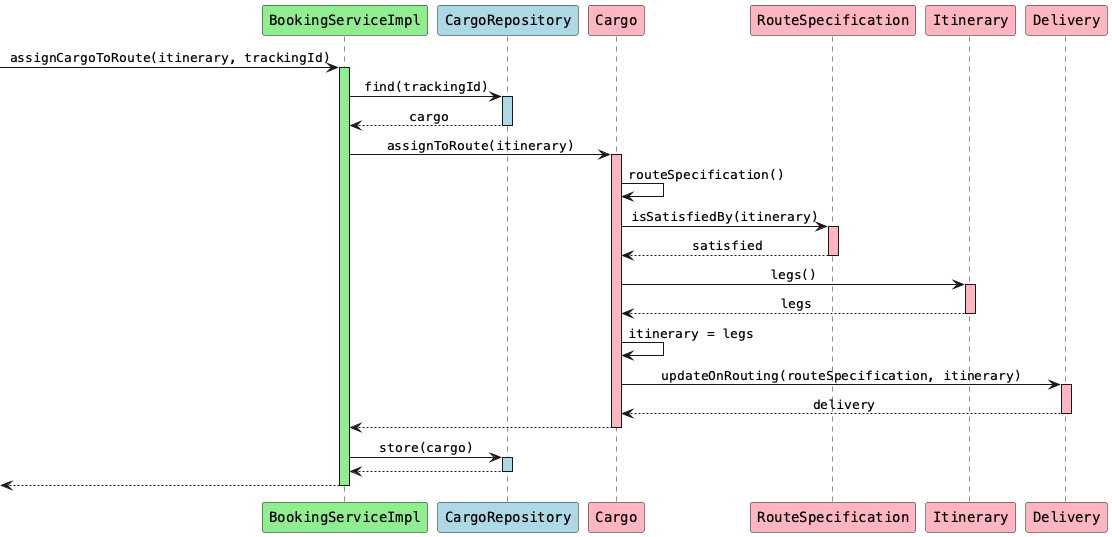

The diagram above was rendered by PlantUML. Its source (embedded in the PNG):
@startuml
skinparam monochrome false
skinparam defaultFontName Courier
skinparam sequenceMessageAlign center

participant "BookingServiceImpl" as bs #lightgreen
participant "CargoRepository" as cr #lightblue
participant "Cargo" as c #lightpink
participant "RouteSpecification" as rs #lightpink
participant "Itinerary" as i #lightpink
participant "Delivery" as d #lightpink

[-> bs: assignCargoToRoute(itinerary, trackingId)
activate bs #lightgreen

bs -> cr: find(trackingId)
activate cr #lightblue
cr --> bs: cargo
deactivate cr

bs -> c: assignToRoute(itinerary)
activate c #lightpink

c -> c: routeSpecification()
c -> rs: isSatisfiedBy(itinerary)
activate rs #lightpink
rs --> c: satisfied
deactivate rs

c -> i: legs()
activate i #lightpink
i --> c: legs
deactivate i

c -> c: itinerary = legs

c -> d: updateOnRouting(routeSpecification, itinerary)
activate d #lightpink
d --> c: delivery
deactivate d

c --> bs
deactivate c

bs -> cr: store(cargo)
activate cr #lightblue
cr --> bs
deactivate cr

[<-- bs
deactivate bs

@enduml